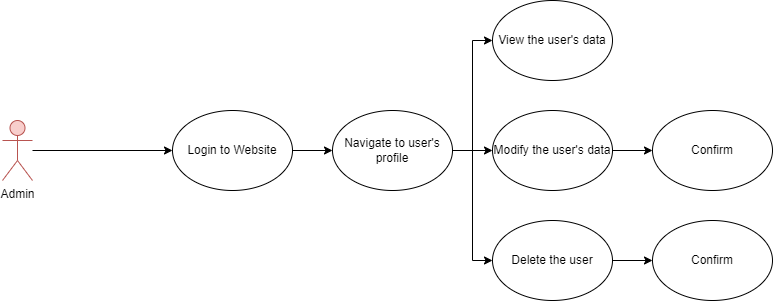

The diagram above was exported from draw.io. Its source (the exported page's mxGraphModel, read from the mxfile embedded in the PNG):
<mxGraphModel dx="1312" dy="1788" grid="1" gridSize="10" guides="1" tooltips="1" connect="1" arrows="1" fold="1" page="1" pageScale="1" pageWidth="850" pageHeight="1100" math="0" shadow="0">
  <root>
    <mxCell id="0" />
    <mxCell id="1" parent="0" />
    <mxCell id="u22MokKX67Ew3sWEQo4S-3" style="edgeStyle=orthogonalEdgeStyle;rounded=0;orthogonalLoop=1;jettySize=auto;html=1;entryX=0;entryY=0.5;entryDx=0;entryDy=0;" edge="1" parent="1" source="u22MokKX67Ew3sWEQo4S-1" target="u22MokKX67Ew3sWEQo4S-2">
      <mxGeometry relative="1" as="geometry" />
    </mxCell>
    <mxCell id="u22MokKX67Ew3sWEQo4S-1" value="Admin" style="shape=umlActor;verticalLabelPosition=bottom;verticalAlign=top;html=1;outlineConnect=0;fillColor=#f8cecc;strokeColor=#b85450;" vertex="1" parent="1">
      <mxGeometry x="100" y="110" width="30" height="60" as="geometry" />
    </mxCell>
    <mxCell id="u22MokKX67Ew3sWEQo4S-7" style="edgeStyle=orthogonalEdgeStyle;rounded=0;orthogonalLoop=1;jettySize=auto;html=1;entryX=0;entryY=0.5;entryDx=0;entryDy=0;" edge="1" parent="1" source="u22MokKX67Ew3sWEQo4S-2" target="u22MokKX67Ew3sWEQo4S-4">
      <mxGeometry relative="1" as="geometry" />
    </mxCell>
    <mxCell id="u22MokKX67Ew3sWEQo4S-2" value="Login to Website" style="ellipse;whiteSpace=wrap;html=1;" vertex="1" parent="1">
      <mxGeometry x="270" y="100" width="120" height="80" as="geometry" />
    </mxCell>
    <mxCell id="u22MokKX67Ew3sWEQo4S-13" style="edgeStyle=orthogonalEdgeStyle;rounded=0;orthogonalLoop=1;jettySize=auto;html=1;" edge="1" parent="1" source="u22MokKX67Ew3sWEQo4S-4" target="u22MokKX67Ew3sWEQo4S-9">
      <mxGeometry relative="1" as="geometry" />
    </mxCell>
    <mxCell id="u22MokKX67Ew3sWEQo4S-16" style="edgeStyle=orthogonalEdgeStyle;rounded=0;orthogonalLoop=1;jettySize=auto;html=1;entryX=0;entryY=0.5;entryDx=0;entryDy=0;" edge="1" parent="1" source="u22MokKX67Ew3sWEQo4S-4" target="u22MokKX67Ew3sWEQo4S-10">
      <mxGeometry relative="1" as="geometry" />
    </mxCell>
    <mxCell id="u22MokKX67Ew3sWEQo4S-17" style="edgeStyle=orthogonalEdgeStyle;rounded=0;orthogonalLoop=1;jettySize=auto;html=1;entryX=0;entryY=0.5;entryDx=0;entryDy=0;" edge="1" parent="1" source="u22MokKX67Ew3sWEQo4S-4" target="u22MokKX67Ew3sWEQo4S-8">
      <mxGeometry relative="1" as="geometry" />
    </mxCell>
    <mxCell id="u22MokKX67Ew3sWEQo4S-4" value="Navigate to user's profile" style="ellipse;whiteSpace=wrap;html=1;" vertex="1" parent="1">
      <mxGeometry x="430" y="100" width="120" height="80" as="geometry" />
    </mxCell>
    <mxCell id="u22MokKX67Ew3sWEQo4S-8" value="View the user's data" style="ellipse;whiteSpace=wrap;html=1;" vertex="1" parent="1">
      <mxGeometry x="590" y="-10" width="120" height="80" as="geometry" />
    </mxCell>
    <mxCell id="u22MokKX67Ew3sWEQo4S-14" style="edgeStyle=orthogonalEdgeStyle;rounded=0;orthogonalLoop=1;jettySize=auto;html=1;" edge="1" parent="1" source="u22MokKX67Ew3sWEQo4S-9" target="u22MokKX67Ew3sWEQo4S-11">
      <mxGeometry relative="1" as="geometry" />
    </mxCell>
    <mxCell id="u22MokKX67Ew3sWEQo4S-9" value="Modify the user's data" style="ellipse;whiteSpace=wrap;html=1;" vertex="1" parent="1">
      <mxGeometry x="590" y="100" width="120" height="80" as="geometry" />
    </mxCell>
    <mxCell id="u22MokKX67Ew3sWEQo4S-15" style="edgeStyle=orthogonalEdgeStyle;rounded=0;orthogonalLoop=1;jettySize=auto;html=1;" edge="1" parent="1" source="u22MokKX67Ew3sWEQo4S-10" target="u22MokKX67Ew3sWEQo4S-12">
      <mxGeometry relative="1" as="geometry" />
    </mxCell>
    <mxCell id="u22MokKX67Ew3sWEQo4S-10" value="Delete the user" style="ellipse;whiteSpace=wrap;html=1;" vertex="1" parent="1">
      <mxGeometry x="590" y="210" width="120" height="80" as="geometry" />
    </mxCell>
    <mxCell id="u22MokKX67Ew3sWEQo4S-11" value="Confirm" style="ellipse;whiteSpace=wrap;html=1;" vertex="1" parent="1">
      <mxGeometry x="750" y="100" width="120" height="80" as="geometry" />
    </mxCell>
    <mxCell id="u22MokKX67Ew3sWEQo4S-12" value="Confirm" style="ellipse;whiteSpace=wrap;html=1;" vertex="1" parent="1">
      <mxGeometry x="750" y="210" width="120" height="80" as="geometry" />
    </mxCell>
  </root>
</mxGraphModel>